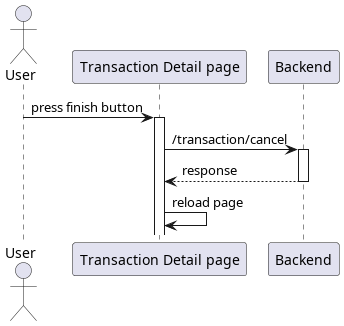

The diagram above was rendered by PlantUML. Its source (embedded in the PNG):
@startuml template
'autonumber 1.1.1

actor User as u

' Box "front end"
participant "Transaction Detail page" as detail
' end box

participant "Backend" as be

u -> detail++ : press finish button
detail -> be++ : /transaction/cancel
return response
detail -> detail : reload page

@enduml